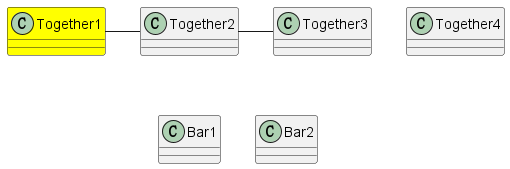

The diagram above was rendered by PlantUML. Its source (embedded in the PNG):
@startuml

class Bar1
class Bar2
together {
    class Together1 #Yellow
    class Together2
    class Together3
}
class Together4

Together1 - Together2
Together2 - Together3
Together2 -[hidden]-> Bar1
Bar1 -[hidden]> Bar2

@enduml